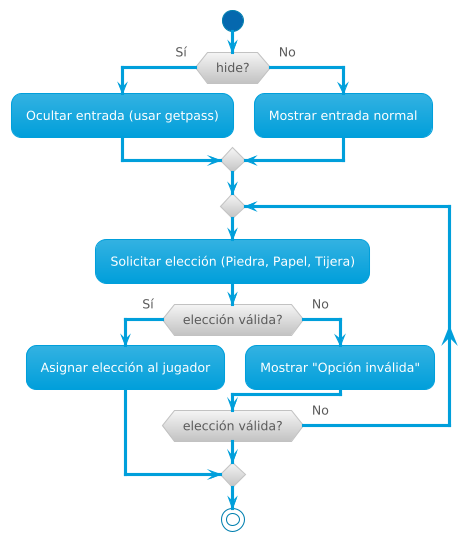

The diagram above was rendered by PlantUML. Its source (embedded in the PNG):
@startuml
!theme bluegray
start

if (hide?) then (Sí)
  :Ocultar entrada (usar getpass);
else (No)
  :Mostrar entrada normal;
endif

repeat
  :Solicitar elección (Piedra, Papel, Tijera);
  if (elección válida?) then (Sí)
    :Asignar elección al jugador;
    break;
  else (No)
    :Mostrar "Opción inválida";
  endif
repeat while (elección válida?) is (No)

stop
@enduml